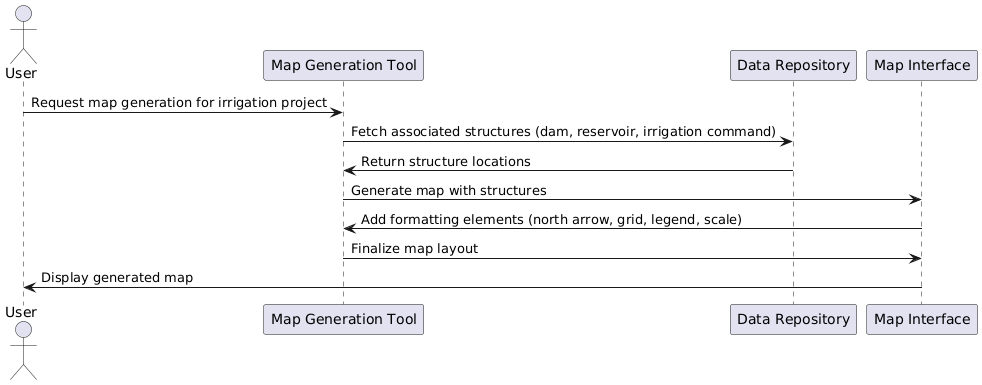

The diagram above was rendered by PlantUML. Its source (embedded in the PNG):
@startuml
actor User
participant "Map Generation Tool" as MapTool
participant "Data Repository" as DataRepo
participant "Map Interface" as MapInterface

User    -> MapTool: Request map generation for irrigation project
MapTool -> DataRepo: Fetch associated structures (dam, reservoir, irrigation command)
DataRepo -> MapTool: Return structure locations

MapTool -> MapInterface: Generate map with structures
MapInterface -> MapTool: Add formatting elements (north arrow, grid, legend, scale)
MapTool -> MapInterface: Finalize map layout

MapInterface -> User: Display generated map
@enduml